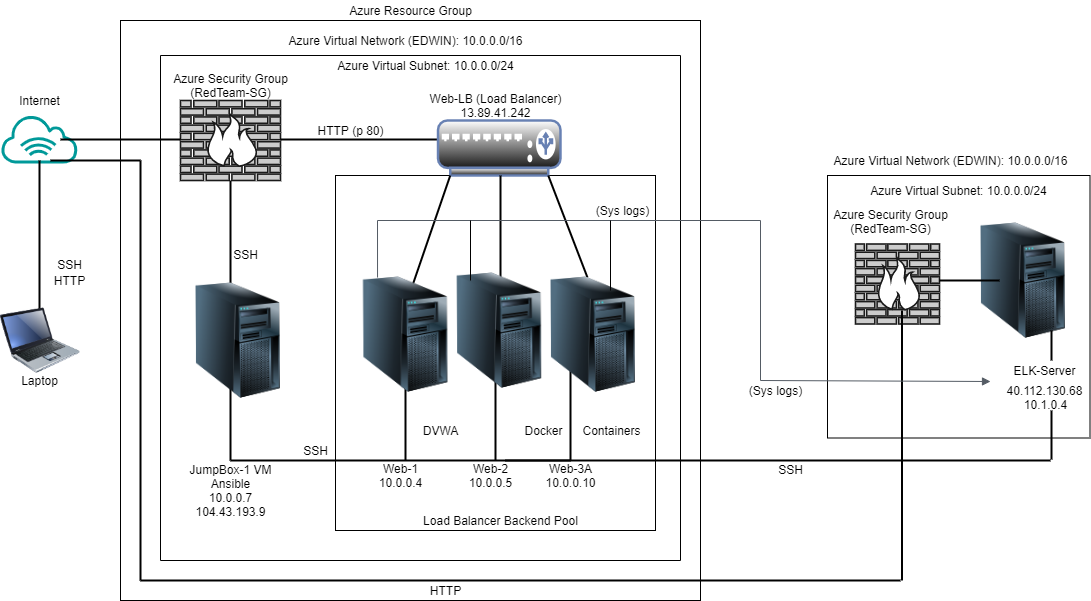

The diagram above was exported from draw.io. Its source (the exported page's mxGraphModel, read from the mxfile embedded in the PNG):
<mxGraphModel dx="868" dy="450" grid="1" gridSize="10" guides="1" tooltips="1" connect="1" arrows="1" fold="1" page="1" pageScale="1" pageWidth="1169" pageHeight="827" math="0" shadow="0">
  <root>
    <mxCell id="0" />
    <mxCell id="1" parent="0" />
    <mxCell id="PfHyNyE39xTXRryav18u-1" value="" style="whiteSpace=wrap;html=1;aspect=fixed;" parent="1" vertex="1">
      <mxGeometry x="907" y="335" width="262.5" height="262.5" as="geometry" />
    </mxCell>
    <mxCell id="vS1h9Q8HYbdkoS87r0bT-1" value="" style="whiteSpace=wrap;html=1;aspect=fixed;" parent="1" vertex="1">
      <mxGeometry x="200" y="180" width="580" height="580" as="geometry" />
    </mxCell>
    <mxCell id="vS1h9Q8HYbdkoS87r0bT-2" value="Azure Resource Group" style="text;html=1;resizable=0;autosize=1;align=center;verticalAlign=middle;points=[];fillColor=none;strokeColor=none;rounded=0;" parent="1" vertex="1">
      <mxGeometry x="420" y="160" width="140" height="20" as="geometry" />
    </mxCell>
    <mxCell id="vS1h9Q8HYbdkoS87r0bT-6" value="" style="fontColor=#0066CC;verticalAlign=top;verticalLabelPosition=bottom;labelPosition=center;align=center;html=1;outlineConnect=0;fillColor=#CCCCCC;gradientColor=none;gradientDirection=north;strokeWidth=2;shape=mxgraph.networks.firewall;strokeColor=#1A1A1A;" parent="1" vertex="1">
      <mxGeometry x="260" y="260" width="100" height="80" as="geometry" />
    </mxCell>
    <mxCell id="vS1h9Q8HYbdkoS87r0bT-8" value="" style="outlineConnect=0;fontColor=#232F3E;gradientColor=none;strokeColor=none;dashed=0;verticalLabelPosition=bottom;verticalAlign=top;align=center;html=1;fontSize=12;fontStyle=0;aspect=fixed;pointerEvents=1;shape=mxgraph.aws4.internet_alt1;fillColor=#009999;" parent="1" vertex="1">
      <mxGeometry x="80" y="275" width="78" height="48" as="geometry" />
    </mxCell>
    <mxCell id="vS1h9Q8HYbdkoS87r0bT-9" value="" style="rounded=0;whiteSpace=wrap;html=1;" parent="1" vertex="1">
      <mxGeometry x="415" y="335" width="320" height="355" as="geometry" />
    </mxCell>
    <mxCell id="vS1h9Q8HYbdkoS87r0bT-21" value="" style="line;strokeWidth=2;html=1;" parent="1" vertex="1">
      <mxGeometry x="140" y="294" width="120" height="10" as="geometry" />
    </mxCell>
    <mxCell id="vS1h9Q8HYbdkoS87r0bT-22" value="" style="line;strokeWidth=2;html=1;" parent="1" vertex="1">
      <mxGeometry x="360" y="294" width="190" height="10" as="geometry" />
    </mxCell>
    <mxCell id="vS1h9Q8HYbdkoS87r0bT-23" value="" style="line;strokeWidth=2;direction=south;html=1;" parent="1" vertex="1">
      <mxGeometry x="114" y="320" width="10" height="160" as="geometry" />
    </mxCell>
    <mxCell id="vS1h9Q8HYbdkoS87r0bT-24" value="" style="line;strokeWidth=2;direction=south;html=1;" parent="1" vertex="1">
      <mxGeometry x="305" y="340" width="10" height="160" as="geometry" />
    </mxCell>
    <mxCell id="vS1h9Q8HYbdkoS87r0bT-25" value="" style="endArrow=none;html=1;" parent="1" source="vS1h9Q8HYbdkoS87r0bT-9" edge="1">
      <mxGeometry width="50" height="50" relative="1" as="geometry">
        <mxPoint x="535" y="385" as="sourcePoint" />
        <mxPoint x="585" y="335" as="targetPoint" />
      </mxGeometry>
    </mxCell>
    <mxCell id="vS1h9Q8HYbdkoS87r0bT-30" value="" style="fontColor=#0066CC;verticalAlign=top;verticalLabelPosition=bottom;labelPosition=center;align=center;html=1;outlineConnect=0;strokeColor=#6881B3;gradientDirection=north;strokeWidth=2;shape=mxgraph.networks.load_balancer;gradientColor=#ffffff;fillColor=#1A1A1A;" parent="1" vertex="1">
      <mxGeometry x="517.5" y="280" width="122.5" height="55" as="geometry" />
    </mxCell>
    <mxCell id="vS1h9Q8HYbdkoS87r0bT-29" value="" style="endArrow=none;html=1;entryX=0.9;entryY=1;entryDx=0;entryDy=0;entryPerimeter=0;strokeWidth=2;exitX=0.435;exitY=0.025;exitDx=0;exitDy=0;exitPerimeter=0;" parent="1" source="lJVVHg_eDW7wS7pehZZf-3" target="vS1h9Q8HYbdkoS87r0bT-30" edge="1">
      <mxGeometry width="50" height="50" relative="1" as="geometry">
        <mxPoint x="668.98048" y="429.03700000000003" as="sourcePoint" />
        <mxPoint x="704.55" y="335" as="targetPoint" />
      </mxGeometry>
    </mxCell>
    <mxCell id="1ew7nj1Ey2cB7LnR6BwL-10" value="" style="line;strokeWidth=2;direction=south;html=1;" parent="1" vertex="1">
      <mxGeometry x="560" y="335" width="40" height="105" as="geometry" />
    </mxCell>
    <mxCell id="1ew7nj1Ey2cB7LnR6BwL-13" value="" style="endArrow=none;html=1;strokeColor=#000000;strokeWidth=2;entryX=0.1;entryY=1;entryDx=0;entryDy=0;entryPerimeter=0;exitX=0.441;exitY=0.383;exitDx=0;exitDy=0;exitPerimeter=0;" parent="1" source="lJVVHg_eDW7wS7pehZZf-1" target="vS1h9Q8HYbdkoS87r0bT-30" edge="1">
      <mxGeometry width="50" height="50" relative="1" as="geometry">
        <mxPoint x="510.71254016049056" y="435.5305167341694" as="sourcePoint" />
        <mxPoint x="585" y="335" as="targetPoint" />
      </mxGeometry>
    </mxCell>
    <mxCell id="LlpCqNCIkoMrBp5JlQUb-2" value="" style="line;strokeWidth=1;html=1;fillColor=#FFFFFF;" parent="1" vertex="1">
      <mxGeometry x="240" y="210" width="520" height="10" as="geometry" />
    </mxCell>
    <mxCell id="LlpCqNCIkoMrBp5JlQUb-3" value="" style="verticalLabelPosition=bottom;shadow=0;dashed=0;align=center;html=1;verticalAlign=top;strokeWidth=1;shape=mxgraph.mockup.markup.line;direction=north;fillColor=#FFFFFF;" parent="1" vertex="1">
      <mxGeometry x="230" y="215" width="20" height="505" as="geometry" />
    </mxCell>
    <mxCell id="LlpCqNCIkoMrBp5JlQUb-4" value="" style="line;strokeWidth=1;html=1;fillColor=#FFFFFF;" parent="1" vertex="1">
      <mxGeometry x="240" y="710" width="520" height="20" as="geometry" />
    </mxCell>
    <mxCell id="LlpCqNCIkoMrBp5JlQUb-5" value="" style="verticalLabelPosition=bottom;shadow=0;dashed=0;align=center;html=1;verticalAlign=top;strokeWidth=1;shape=mxgraph.mockup.markup.line;direction=north;fillColor=#FFFFFF;" parent="1" vertex="1">
      <mxGeometry x="740" y="215" width="40" height="505" as="geometry" />
    </mxCell>
    <mxCell id="LlpCqNCIkoMrBp5JlQUb-6" value="Azure Virtual Network (EDWIN): 10.0.0.0/16" style="text;html=1;resizable=0;autosize=1;align=center;verticalAlign=middle;points=[];fillColor=none;strokeColor=none;rounded=0;" parent="1" vertex="1">
      <mxGeometry x="360" y="190" width="250" height="20" as="geometry" />
    </mxCell>
    <mxCell id="LlpCqNCIkoMrBp5JlQUb-7" value="Azure Virtual Subnet: 10.0.0.0/24" style="text;html=1;resizable=0;autosize=1;align=center;verticalAlign=middle;points=[];fillColor=none;strokeColor=none;rounded=0;" parent="1" vertex="1">
      <mxGeometry x="410" y="215" width="190" height="20" as="geometry" />
    </mxCell>
    <mxCell id="LlpCqNCIkoMrBp5JlQUb-8" value="Web-LB (Load Balancer)&lt;br&gt;13.89.41.242" style="text;html=1;resizable=0;autosize=1;align=center;verticalAlign=middle;points=[];fillColor=none;strokeColor=none;rounded=0;" parent="1" vertex="1">
      <mxGeometry x="500" y="250" width="150" height="30" as="geometry" />
    </mxCell>
    <mxCell id="LlpCqNCIkoMrBp5JlQUb-9" value="" style="line;strokeWidth=2;direction=south;html=1;" parent="1" vertex="1">
      <mxGeometry x="305" y="530" width="10" height="90" as="geometry" />
    </mxCell>
    <mxCell id="LlpCqNCIkoMrBp5JlQUb-10" value="" style="line;strokeWidth=2;html=1;" parent="1" vertex="1">
      <mxGeometry x="310" y="610" width="340" height="20" as="geometry" />
    </mxCell>
    <mxCell id="LlpCqNCIkoMrBp5JlQUb-11" value="" style="line;strokeWidth=2;direction=south;html=1;" parent="1" vertex="1">
      <mxGeometry x="480" y="540" width="10" height="80" as="geometry" />
    </mxCell>
    <mxCell id="LlpCqNCIkoMrBp5JlQUb-12" value="" style="line;strokeWidth=2;direction=south;html=1;" parent="1" vertex="1">
      <mxGeometry x="570" y="530" width="10" height="90" as="geometry" />
    </mxCell>
    <mxCell id="LlpCqNCIkoMrBp5JlQUb-13" value="" style="line;strokeWidth=2;direction=south;html=1;" parent="1" vertex="1">
      <mxGeometry x="640" y="530" width="20" height="90" as="geometry" />
    </mxCell>
    <mxCell id="LlpCqNCIkoMrBp5JlQUb-15" value="Load Balancer Backend Pool" style="text;html=1;resizable=0;autosize=1;align=center;verticalAlign=middle;points=[];fillColor=none;strokeColor=none;rounded=0;" parent="1" vertex="1">
      <mxGeometry x="495" y="670" width="170" height="20" as="geometry" />
    </mxCell>
    <mxCell id="LlpCqNCIkoMrBp5JlQUb-18" value="Web-1&lt;br&gt;10.0.0.4" style="text;html=1;resizable=0;autosize=1;align=center;verticalAlign=middle;points=[];fillColor=none;strokeColor=none;rounded=0;" parent="1" vertex="1">
      <mxGeometry x="450" y="620" width="60" height="30" as="geometry" />
    </mxCell>
    <mxCell id="LlpCqNCIkoMrBp5JlQUb-19" value="Web-2&lt;br&gt;10.0.0.5" style="text;html=1;resizable=0;autosize=1;align=center;verticalAlign=middle;points=[];fillColor=none;strokeColor=none;rounded=0;" parent="1" vertex="1">
      <mxGeometry x="540" y="620" width="60" height="30" as="geometry" />
    </mxCell>
    <mxCell id="LlpCqNCIkoMrBp5JlQUb-20" value="Web-3A&lt;br&gt;10.0.0.10" style="text;html=1;resizable=0;autosize=1;align=center;verticalAlign=middle;points=[];fillColor=none;strokeColor=none;rounded=0;" parent="1" vertex="1">
      <mxGeometry x="615" y="620" width="70" height="30" as="geometry" />
    </mxCell>
    <mxCell id="LlpCqNCIkoMrBp5JlQUb-23" value="JumpBox-1 VM&lt;br&gt;Ansible&lt;br&gt;10.0.0.7&lt;br&gt;104.43.193.9" style="text;html=1;resizable=0;autosize=1;align=center;verticalAlign=middle;points=[];fillColor=none;strokeColor=none;rounded=0;" parent="1" vertex="1">
      <mxGeometry x="260" y="620" width="100" height="60" as="geometry" />
    </mxCell>
    <mxCell id="LlpCqNCIkoMrBp5JlQUb-24" value="Azure Security Group&lt;br&gt;(RedTeam-SG)" style="text;html=1;resizable=0;autosize=1;align=center;verticalAlign=middle;points=[];fillColor=none;strokeColor=none;rounded=0;" parent="1" vertex="1">
      <mxGeometry x="245" y="230" width="130" height="30" as="geometry" />
    </mxCell>
    <mxCell id="LlpCqNCIkoMrBp5JlQUb-25" value="HTTP (p 80)" style="text;html=1;resizable=0;autosize=1;align=center;verticalAlign=middle;points=[];fillColor=none;strokeColor=none;rounded=0;" parent="1" vertex="1">
      <mxGeometry x="390" y="280" width="80" height="20" as="geometry" />
    </mxCell>
    <mxCell id="LlpCqNCIkoMrBp5JlQUb-26" value="SSH" style="text;html=1;resizable=0;autosize=1;align=center;verticalAlign=middle;points=[];fillColor=none;strokeColor=none;rounded=0;" parent="1" vertex="1">
      <mxGeometry x="305" y="403.5" width="40" height="20" as="geometry" />
    </mxCell>
    <mxCell id="LlpCqNCIkoMrBp5JlQUb-27" value="SSH" style="text;html=1;resizable=0;autosize=1;align=center;verticalAlign=middle;points=[];fillColor=none;strokeColor=none;rounded=0;" parent="1" vertex="1">
      <mxGeometry x="375" y="600" width="40" height="20" as="geometry" />
    </mxCell>
    <mxCell id="LlpCqNCIkoMrBp5JlQUb-29" value="SSH" style="text;html=1;resizable=0;autosize=1;align=center;verticalAlign=middle;points=[];fillColor=none;strokeColor=none;rounded=0;" parent="1" vertex="1">
      <mxGeometry x="129" y="414" width="40" height="20" as="geometry" />
    </mxCell>
    <mxCell id="LlpCqNCIkoMrBp5JlQUb-31" value="DVWA" style="text;html=1;resizable=0;autosize=1;align=center;verticalAlign=middle;points=[];fillColor=none;strokeColor=none;rounded=0;" parent="1" vertex="1">
      <mxGeometry x="495" y="580" width="50" height="20" as="geometry" />
    </mxCell>
    <mxCell id="LlpCqNCIkoMrBp5JlQUb-33" value="Docker&amp;nbsp; &amp;nbsp; &amp;nbsp; Containers" style="text;html=1;resizable=0;autosize=1;align=center;verticalAlign=middle;points=[];fillColor=none;strokeColor=none;rounded=0;" parent="1" vertex="1">
      <mxGeometry x="596.64" y="580" width="130" height="20" as="geometry" />
    </mxCell>
    <mxCell id="LlpCqNCIkoMrBp5JlQUb-34" value="Internet" style="text;html=1;resizable=0;autosize=1;align=center;verticalAlign=middle;points=[];fillColor=none;strokeColor=none;rounded=0;" parent="1" vertex="1">
      <mxGeometry x="89" y="250" width="60" height="20" as="geometry" />
    </mxCell>
    <mxCell id="LlpCqNCIkoMrBp5JlQUb-35" value="HTTP" style="text;html=1;resizable=0;autosize=1;align=center;verticalAlign=middle;points=[];fillColor=none;strokeColor=none;rounded=0;" parent="1" vertex="1">
      <mxGeometry x="124" y="430" width="50" height="20" as="geometry" />
    </mxCell>
    <mxCell id="LlpCqNCIkoMrBp5JlQUb-36" value="Laptop" style="text;html=1;resizable=0;autosize=1;align=center;verticalAlign=middle;points=[];fillColor=none;strokeColor=none;rounded=0;" parent="1" vertex="1">
      <mxGeometry x="94" y="530" width="50" height="20" as="geometry" />
    </mxCell>
    <mxCell id="lJVVHg_eDW7wS7pehZZf-1" value="" style="image;html=1;image=img/lib/clip_art/computers/Server_Tower_128x128.png" parent="1" vertex="1">
      <mxGeometry x="442.5" y="434" width="85" height="120" as="geometry" />
    </mxCell>
    <mxCell id="lJVVHg_eDW7wS7pehZZf-2" value="" style="image;html=1;image=img/lib/clip_art/computers/Server_Tower_128x128.png" parent="1" vertex="1">
      <mxGeometry x="536.25" y="430" width="85" height="120" as="geometry" />
    </mxCell>
    <mxCell id="lJVVHg_eDW7wS7pehZZf-3" value="" style="image;html=1;image=img/lib/clip_art/computers/Server_Tower_128x128.png" parent="1" vertex="1">
      <mxGeometry x="630" y="434" width="85" height="120" as="geometry" />
    </mxCell>
    <mxCell id="lJVVHg_eDW7wS7pehZZf-4" value="" style="image;html=1;image=img/lib/clip_art/computers/Server_Tower_128x128.png" parent="1" vertex="1">
      <mxGeometry x="275" y="440" width="85" height="120" as="geometry" />
    </mxCell>
    <mxCell id="lJVVHg_eDW7wS7pehZZf-5" value="" style="image;html=1;image=img/lib/clip_art/computers/Laptop_128x128.png" parent="1" vertex="1">
      <mxGeometry x="80" y="460" width="80" height="80" as="geometry" />
    </mxCell>
    <mxCell id="PfHyNyE39xTXRryav18u-2" value="" style="image;html=1;image=img/lib/clip_art/computers/Server_Tower_128x128.png" parent="1" vertex="1">
      <mxGeometry x="1060" y="380" width="85" height="120" as="geometry" />
    </mxCell>
    <mxCell id="PfHyNyE39xTXRryav18u-4" value="" style="line;strokeWidth=2;html=1;" parent="1" vertex="1">
      <mxGeometry x="585" y="610" width="545" height="20" as="geometry" />
    </mxCell>
    <mxCell id="6uefaIzL8spECz8bPFVL-1" value="Azure Virtual Network (EDWIN): 10.0.0.0/16" style="text;html=1;resizable=0;autosize=1;align=center;verticalAlign=middle;points=[];fillColor=none;strokeColor=none;rounded=0;" vertex="1" parent="1">
      <mxGeometry x="905" y="310" width="250" height="20" as="geometry" />
    </mxCell>
    <mxCell id="6uefaIzL8spECz8bPFVL-2" value="Azure Virtual Subnet: 10.0.0.0/24" style="text;html=1;resizable=0;autosize=1;align=center;verticalAlign=middle;points=[];fillColor=none;strokeColor=none;rounded=0;" vertex="1" parent="1">
      <mxGeometry x="943.25" y="340" width="190" height="20" as="geometry" />
    </mxCell>
    <mxCell id="6uefaIzL8spECz8bPFVL-3" value="" style="fontColor=#0066CC;verticalAlign=top;verticalLabelPosition=bottom;labelPosition=center;align=center;html=1;outlineConnect=0;fillColor=#CCCCCC;gradientColor=none;gradientDirection=north;strokeWidth=2;shape=mxgraph.networks.firewall;strokeColor=#1A1A1A;" vertex="1" parent="1">
      <mxGeometry x="935" y="403.5" width="84" height="80" as="geometry" />
    </mxCell>
    <mxCell id="6uefaIzL8spECz8bPFVL-4" value="" style="line;strokeWidth=2;html=1;" vertex="1" parent="1">
      <mxGeometry x="1019" y="435" width="60" height="10" as="geometry" />
    </mxCell>
    <mxCell id="6uefaIzL8spECz8bPFVL-5" value="" style="line;strokeWidth=2;html=1;" vertex="1" parent="1">
      <mxGeometry x="130" y="315" width="90" height="10" as="geometry" />
    </mxCell>
    <mxCell id="6uefaIzL8spECz8bPFVL-6" value="" style="line;strokeWidth=2;direction=south;html=1;" vertex="1" parent="1">
      <mxGeometry x="210" y="320" width="20" height="420" as="geometry" />
    </mxCell>
    <mxCell id="6uefaIzL8spECz8bPFVL-7" value="" style="line;strokeWidth=2;html=1;" vertex="1" parent="1">
      <mxGeometry x="220" y="730" width="760" height="20" as="geometry" />
    </mxCell>
    <mxCell id="6uefaIzL8spECz8bPFVL-8" value="" style="line;strokeWidth=2;direction=south;html=1;" vertex="1" parent="1">
      <mxGeometry x="970" y="470" width="23" height="270" as="geometry" />
    </mxCell>
    <mxCell id="6uefaIzL8spECz8bPFVL-9" value="40.112.130.68" style="text;html=1;resizable=0;autosize=1;align=center;verticalAlign=middle;points=[];fillColor=none;strokeColor=none;rounded=0;" vertex="1" parent="1">
      <mxGeometry x="1079" y="540" width="90" height="20" as="geometry" />
    </mxCell>
    <mxCell id="6uefaIzL8spECz8bPFVL-11" value="" style="line;strokeWidth=2;direction=south;html=1;" vertex="1" parent="1">
      <mxGeometry x="1126" y="490" width="10" height="30" as="geometry" />
    </mxCell>
    <mxCell id="6uefaIzL8spECz8bPFVL-12" value="Azure Security Group&lt;br&gt;(RedTeam-SG)" style="text;html=1;resizable=0;autosize=1;align=center;verticalAlign=middle;points=[];fillColor=none;strokeColor=none;rounded=0;" vertex="1" parent="1">
      <mxGeometry x="905" y="366.25" width="130" height="30" as="geometry" />
    </mxCell>
    <mxCell id="6uefaIzL8spECz8bPFVL-13" value="SSH" style="text;html=1;resizable=0;autosize=1;align=center;verticalAlign=middle;points=[];fillColor=none;strokeColor=none;rounded=0;" vertex="1" parent="1">
      <mxGeometry x="850" y="619" width="40" height="20" as="geometry" />
    </mxCell>
    <mxCell id="6uefaIzL8spECz8bPFVL-15" value="HTTP" style="text;html=1;resizable=0;autosize=1;align=center;verticalAlign=middle;points=[];fillColor=none;strokeColor=none;rounded=0;" vertex="1" parent="1">
      <mxGeometry x="500" y="740" width="50" height="20" as="geometry" />
    </mxCell>
    <mxCell id="6uefaIzL8spECz8bPFVL-36" value="" style="edgeStyle=orthogonalEdgeStyle;html=1;endArrow=block;elbow=vertical;startArrow=none;endFill=1;strokeColor=#545B64;rounded=0;exitX=0.171;exitY=0.025;exitDx=0;exitDy=0;exitPerimeter=0;entryX=-0.1;entryY=0.05;entryDx=0;entryDy=0;entryPerimeter=0;" edge="1" parent="1" source="lJVVHg_eDW7wS7pehZZf-1" target="6uefaIzL8spECz8bPFVL-9">
      <mxGeometry width="100" relative="1" as="geometry">
        <mxPoint x="840" y="540" as="sourcePoint" />
        <mxPoint x="1050" y="540" as="targetPoint" />
        <Array as="points">
          <mxPoint x="457" y="380" />
          <mxPoint x="840" y="380" />
          <mxPoint x="840" y="540" />
        </Array>
      </mxGeometry>
    </mxCell>
    <mxCell id="6uefaIzL8spECz8bPFVL-37" value="" style="verticalLabelPosition=bottom;shadow=0;dashed=0;align=center;html=1;verticalAlign=top;strokeWidth=1;shape=mxgraph.mockup.markup.line;direction=north;fillColor=#000000;" vertex="1" parent="1">
      <mxGeometry x="540" y="380" width="20" height="60" as="geometry" />
    </mxCell>
    <mxCell id="6uefaIzL8spECz8bPFVL-38" value="" style="verticalLabelPosition=bottom;shadow=0;dashed=0;align=center;html=1;verticalAlign=top;strokeWidth=1;shape=mxgraph.mockup.markup.line;direction=north;" vertex="1" parent="1">
      <mxGeometry x="680" y="380" width="20" height="70" as="geometry" />
    </mxCell>
    <mxCell id="6uefaIzL8spECz8bPFVL-39" value="(Sys logs)" style="text;html=1;resizable=0;autosize=1;align=center;verticalAlign=middle;points=[];fillColor=none;strokeColor=none;rounded=0;" vertex="1" parent="1">
      <mxGeometry x="666.64" y="360" width="70" height="20" as="geometry" />
    </mxCell>
    <mxCell id="6uefaIzL8spECz8bPFVL-40" value="(Sys logs)" style="text;html=1;resizable=0;autosize=1;align=center;verticalAlign=middle;points=[];fillColor=none;strokeColor=none;rounded=0;" vertex="1" parent="1">
      <mxGeometry x="820" y="540" width="70" height="20" as="geometry" />
    </mxCell>
    <mxCell id="PfHyNyE39xTXRryav18u-7" value="ELK-Server" style="text;html=1;resizable=0;autosize=1;align=center;verticalAlign=middle;points=[];fillColor=none;strokeColor=none;rounded=0;" parent="1" vertex="1">
      <mxGeometry x="1084" y="520" width="80" height="20" as="geometry" />
    </mxCell>
    <mxCell id="6uefaIzL8spECz8bPFVL-10" value="10.1.0.4" style="text;html=1;resizable=0;autosize=1;align=center;verticalAlign=middle;points=[];fillColor=none;strokeColor=none;rounded=0;" vertex="1" parent="1">
      <mxGeometry x="1095" y="554" width="60" height="20" as="geometry" />
    </mxCell>
    <mxCell id="6uefaIzL8spECz8bPFVL-42" value="" style="line;strokeWidth=2;direction=south;html=1;" vertex="1" parent="1">
      <mxGeometry x="1126" y="570" width="10" height="49" as="geometry" />
    </mxCell>
  </root>
</mxGraphModel>